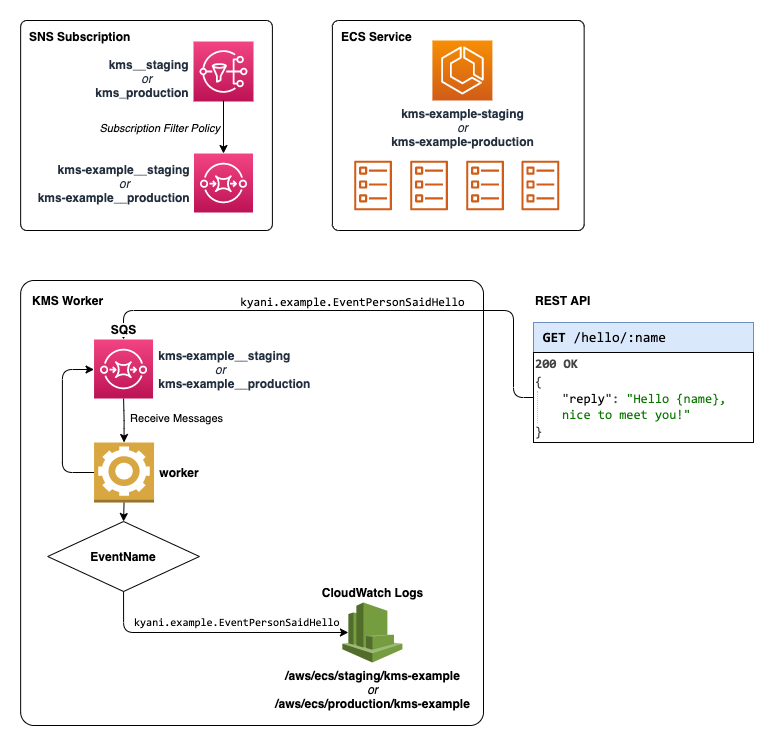

The diagram above was exported from draw.io. Its source (the exported page's mxGraphModel, read from the mxfile embedded in the PNG):
<mxGraphModel dx="2066" dy="1186" grid="1" gridSize="10" guides="1" tooltips="1" connect="1" arrows="1" fold="1" page="1" pageScale="1" pageWidth="1200" pageHeight="1400" math="0" shadow="0" extFonts="Consolas^https://fonts.googleapis.com/css?family=Consolas">
  <root>
    <mxCell id="0" />
    <mxCell id="1" parent="0" />
    <mxCell id="2" value="" style="rounded=1;whiteSpace=wrap;html=1;align=center;arcSize=3;" vertex="1" parent="1">
      <mxGeometry x="67.15" y="440" width="462.85" height="445" as="geometry" />
    </mxCell>
    <mxCell id="3" style="edgeStyle=orthogonalEdgeStyle;orthogonalLoop=1;jettySize=auto;html=1;exitX=0;exitY=0.5;exitDx=0;exitDy=0;fontSize=14;rounded=1;" edge="1" source="34" target="26" parent="1">
      <mxGeometry relative="1" as="geometry">
        <Array as="points">
          <mxPoint x="560" y="557" />
          <mxPoint x="560" y="470" />
          <mxPoint x="170" y="470" />
        </Array>
      </mxGeometry>
    </mxCell>
    <mxCell id="4" value="&lt;font face=&quot;Consolas&quot; style=&quot;font-size: 12px&quot;&gt;kyani.example.EventPersonSaidHello&lt;br&gt;&lt;/font&gt;" style="edgeLabel;html=1;align=center;verticalAlign=middle;resizable=0;points=[];fontSize=14;" vertex="1" connectable="0" parent="3">
      <mxGeometry x="-0.5349" y="-15" relative="1" as="geometry">
        <mxPoint x="-147" y="5" as="offset" />
      </mxGeometry>
    </mxCell>
    <mxCell id="5" value="" style="rounded=1;whiteSpace=wrap;html=1;align=center;arcSize=3;" vertex="1" parent="1">
      <mxGeometry x="67.14999999999998" y="180" width="251.75" height="210" as="geometry" />
    </mxCell>
    <mxCell id="6" value="" style="rounded=1;whiteSpace=wrap;html=1;align=center;arcSize=3;" vertex="1" parent="1">
      <mxGeometry x="378.9" y="180" width="251.75" height="210" as="geometry" />
    </mxCell>
    <mxCell id="7" value="" style="outlineConnect=0;fontColor=#232F3E;gradientColor=none;fillColor=#D05C17;strokeColor=none;dashed=0;verticalLabelPosition=bottom;verticalAlign=top;align=center;html=1;fontSize=12;fontStyle=0;aspect=fixed;pointerEvents=1;shape=mxgraph.aws4.ecs_task;" vertex="1" parent="1">
      <mxGeometry x="400.65" y="320" width="37.82" height="50" as="geometry" />
    </mxCell>
    <mxCell id="8" value="&lt;b&gt;kms-example-staging&lt;/b&gt;&lt;br&gt;&lt;i&gt;or&lt;/i&gt;&lt;br&gt;&lt;b&gt;kms-example-production&lt;/b&gt;" style="outlineConnect=0;fontColor=#232F3E;gradientColor=#F78E04;gradientDirection=north;fillColor=#D05C17;strokeColor=#ffffff;dashed=0;verticalLabelPosition=bottom;verticalAlign=top;align=center;html=1;fontSize=12;fontStyle=0;aspect=fixed;shape=mxgraph.aws4.resourceIcon;resIcon=mxgraph.aws4.ecs;" vertex="1" parent="1">
      <mxGeometry x="478.9" y="200" width="60" height="60" as="geometry" />
    </mxCell>
    <mxCell id="9" value="" style="outlineConnect=0;fontColor=#232F3E;gradientColor=none;fillColor=#D05C17;strokeColor=none;dashed=0;verticalLabelPosition=bottom;verticalAlign=top;align=center;html=1;fontSize=12;fontStyle=0;aspect=fixed;pointerEvents=1;shape=mxgraph.aws4.ecs_task;" vertex="1" parent="1">
      <mxGeometry x="456.65" y="320" width="37.82" height="50" as="geometry" />
    </mxCell>
    <mxCell id="10" value="" style="outlineConnect=0;fontColor=#232F3E;gradientColor=none;fillColor=#D05C17;strokeColor=none;dashed=0;verticalLabelPosition=bottom;verticalAlign=top;align=center;html=1;fontSize=12;fontStyle=0;aspect=fixed;pointerEvents=1;shape=mxgraph.aws4.ecs_task;" vertex="1" parent="1">
      <mxGeometry x="512.65" y="320" width="37.82" height="50" as="geometry" />
    </mxCell>
    <mxCell id="11" value="" style="outlineConnect=0;fontColor=#232F3E;gradientColor=none;fillColor=#D05C17;strokeColor=none;dashed=0;verticalLabelPosition=bottom;verticalAlign=top;align=center;html=1;fontSize=12;fontStyle=0;aspect=fixed;pointerEvents=1;shape=mxgraph.aws4.ecs_task;" vertex="1" parent="1">
      <mxGeometry x="567.99" y="320" width="37.82" height="50" as="geometry" />
    </mxCell>
    <mxCell id="12" value="&lt;b&gt;EventName&lt;/b&gt;" style="rhombus;whiteSpace=wrap;html=1;align=center;" vertex="1" parent="1">
      <mxGeometry x="94.17999999999995" y="681" width="151.75" height="70" as="geometry" />
    </mxCell>
    <mxCell id="13" style="edgeStyle=orthogonalEdgeStyle;rounded=1;orthogonalLoop=1;jettySize=auto;html=1;exitX=0.5;exitY=1;exitDx=0;exitDy=0;entryX=0.1;entryY=0.5;entryDx=0;entryDy=0;entryPerimeter=0;" edge="1" source="12" target="27" parent="1">
      <mxGeometry relative="1" as="geometry">
        <mxPoint x="233.0250000000002" y="912" as="sourcePoint" />
        <mxPoint x="486.025" y="1102" as="targetPoint" />
        <Array as="points">
          <mxPoint x="169.89999999999998" y="792" />
        </Array>
      </mxGeometry>
    </mxCell>
    <mxCell id="14" value="&lt;b&gt;ECS Service&lt;/b&gt;" style="text;html=1;align=left;verticalAlign=middle;resizable=0;points=[];autosize=1;" vertex="1" parent="1">
      <mxGeometry x="385.65" y="186" width="90" height="20" as="geometry" />
    </mxCell>
    <mxCell id="15" style="edgeStyle=orthogonalEdgeStyle;rounded=1;orthogonalLoop=1;jettySize=auto;html=1;exitX=0.5;exitY=0;exitDx=0;exitDy=0;exitPerimeter=0;startArrow=classic;startFill=1;endArrow=none;endFill=0;" edge="1" source="19" target="26" parent="1">
      <mxGeometry relative="1" as="geometry" />
    </mxCell>
    <mxCell id="16" value="&amp;nbsp; Receive Messages" style="edgeLabel;html=1;align=left;verticalAlign=middle;resizable=0;points=[];labelBackgroundColor=none;" vertex="1" connectable="0" parent="15">
      <mxGeometry x="0.0894" y="1" relative="1" as="geometry">
        <mxPoint y="-1" as="offset" />
      </mxGeometry>
    </mxCell>
    <mxCell id="17" style="edgeStyle=orthogonalEdgeStyle;rounded=1;orthogonalLoop=1;jettySize=auto;html=1;exitX=0;exitY=0.5;exitDx=0;exitDy=0;exitPerimeter=0;startArrow=none;startFill=0;endArrow=classic;endFill=1;" edge="1" source="19" target="26" parent="1">
      <mxGeometry relative="1" as="geometry">
        <Array as="points">
          <mxPoint x="108.89999999999998" y="632" />
          <mxPoint x="108.89999999999998" y="529" />
        </Array>
      </mxGeometry>
    </mxCell>
    <mxCell id="18" style="edgeStyle=orthogonalEdgeStyle;rounded=1;orthogonalLoop=1;jettySize=auto;html=1;exitX=0.5;exitY=1;exitDx=0;exitDy=0;exitPerimeter=0;entryX=0.5;entryY=0;entryDx=0;entryDy=0;startArrow=none;startFill=0;endArrow=classic;endFill=1;" edge="1" source="19" target="12" parent="1">
      <mxGeometry relative="1" as="geometry" />
    </mxCell>
    <mxCell id="19" value="&lt;b&gt;&amp;nbsp;worker&lt;/b&gt;" style="outlineConnect=0;dashed=0;verticalLabelPosition=middle;verticalAlign=middle;align=left;html=1;shape=mxgraph.aws3.worker;fillColor=#D9A741;gradientColor=none;labelPosition=right;" vertex="1" parent="1">
      <mxGeometry x="140.54999999999995" y="602" width="60" height="60" as="geometry" />
    </mxCell>
    <mxCell id="20" value="&lt;span&gt;kyani.example.EventPersonSaidHello&lt;/span&gt;" style="edgeLabel;html=1;align=left;verticalAlign=middle;resizable=0;points=[];rotation=0;fontFamily=Consolas;FType=g;fontStyle=0" vertex="1" connectable="0" parent="1">
      <mxGeometry x="184.54999999999995" y="782.0000000000001" as="geometry">
        <mxPoint x="-6" as="offset" />
      </mxGeometry>
    </mxCell>
    <mxCell id="21" value="" style="group" vertex="1" connectable="0" parent="1">
      <mxGeometry x="240" y="190" width="60" height="170" as="geometry" />
    </mxCell>
    <mxCell id="22" value="&lt;br&gt;&lt;b&gt;kms__staging&amp;nbsp;&lt;/b&gt;&lt;br&gt;&lt;div&gt;&lt;i&gt;or&amp;nbsp; &amp;nbsp; &amp;nbsp; &amp;nbsp; &amp;nbsp; &amp;nbsp;&amp;nbsp;&lt;/i&gt;&lt;/div&gt;&lt;b&gt;kms_production&amp;nbsp;&lt;/b&gt;" style="outlineConnect=0;fontColor=#232F3E;gradientColor=#F34482;gradientDirection=north;fillColor=#BC1356;strokeColor=#ffffff;dashed=0;verticalLabelPosition=middle;verticalAlign=middle;align=right;html=1;fontSize=12;fontStyle=0;aspect=fixed;shape=mxgraph.aws4.resourceIcon;resIcon=mxgraph.aws4.sns;labelPosition=left;" vertex="1" parent="21">
      <mxGeometry y="11" width="60" height="60" as="geometry" />
    </mxCell>
    <mxCell id="23" value="&lt;b&gt;kms-example__staging&amp;nbsp;&lt;/b&gt;&lt;br&gt;&lt;i&gt;or&amp;nbsp; &amp;nbsp; &amp;nbsp; &amp;nbsp; &amp;nbsp; &amp;nbsp; &amp;nbsp; &amp;nbsp; &amp;nbsp; &amp;nbsp;&lt;/i&gt;&lt;br&gt;&lt;b&gt;kms-example__production&amp;nbsp;&lt;/b&gt;" style="outlineConnect=0;fontColor=#232F3E;gradientColor=#F34482;gradientDirection=north;fillColor=#BC1356;strokeColor=#ffffff;dashed=0;verticalLabelPosition=middle;verticalAlign=middle;align=right;html=1;fontSize=12;fontStyle=0;aspect=fixed;shape=mxgraph.aws4.resourceIcon;resIcon=mxgraph.aws4.sqs;labelPosition=left;" vertex="1" parent="21">
      <mxGeometry x="0.5" y="123" width="59" height="59" as="geometry" />
    </mxCell>
    <mxCell id="24" style="edgeStyle=orthogonalEdgeStyle;rounded=0;orthogonalLoop=1;jettySize=auto;html=1;" edge="1" parent="21" target="23">
      <mxGeometry relative="1" as="geometry">
        <mxPoint x="30" y="70" as="sourcePoint" />
        <mxPoint x="30.000000000000227" y="210" as="targetPoint" />
      </mxGeometry>
    </mxCell>
    <mxCell id="25" value="&lt;i&gt;Subscription Filter Policy&amp;nbsp;&lt;/i&gt;" style="edgeLabel;html=1;align=right;verticalAlign=middle;resizable=0;points=[];" vertex="1" connectable="0" parent="24">
      <mxGeometry x="0.0177" relative="1" as="geometry">
        <mxPoint as="offset" />
      </mxGeometry>
    </mxCell>
    <mxCell id="26" value="&lt;span style=&quot;background-color: rgb(255 , 255 , 255)&quot;&gt;&lt;b&gt;&amp;nbsp;kms-example__staging&amp;nbsp;&amp;nbsp;&lt;/b&gt;&lt;br&gt;&lt;i&gt;&amp;nbsp; &amp;nbsp; &amp;nbsp; &amp;nbsp; &amp;nbsp; &amp;nbsp; &amp;nbsp; &amp;nbsp; &amp;nbsp; or&amp;nbsp; &amp;nbsp; &amp;nbsp; &amp;nbsp; &amp;nbsp; &amp;nbsp; &amp;nbsp; &amp;nbsp; &amp;nbsp; &amp;nbsp;&lt;/i&gt;&lt;br&gt;&lt;b&gt;&amp;nbsp;kms-example__production&amp;nbsp;&lt;/b&gt;&lt;/span&gt;" style="outlineConnect=0;fontColor=#232F3E;gradientColor=#F34482;gradientDirection=north;fillColor=#BC1356;strokeColor=#ffffff;dashed=0;verticalLabelPosition=middle;verticalAlign=middle;align=left;html=1;fontSize=12;fontStyle=0;aspect=fixed;shape=mxgraph.aws4.resourceIcon;resIcon=mxgraph.aws4.sqs;labelPosition=right;" vertex="1" parent="1">
      <mxGeometry x="140.54999999999995" y="499" width="59" height="59" as="geometry" />
    </mxCell>
    <mxCell id="27" value="&lt;b&gt;/aws/ecs/staging/kms-example&lt;/b&gt;&lt;br&gt;&lt;i&gt;or&lt;/i&gt;&lt;br&gt;&lt;b&gt;/aws/ecs/production/kms-example&lt;/b&gt;" style="outlineConnect=0;dashed=0;verticalLabelPosition=bottom;verticalAlign=top;align=center;html=1;shape=mxgraph.aws3.cloudwatch;fillColor=#759C3E;gradientColor=none;rounded=1;labelBackgroundColor=none;" vertex="1" parent="1">
      <mxGeometry x="388.9" y="762" width="60" height="60" as="geometry" />
    </mxCell>
    <mxCell id="28" value="&lt;span style=&quot;background-color: rgb(255 , 255 , 255)&quot;&gt;SQS&lt;/span&gt;" style="text;html=1;align=center;verticalAlign=middle;resizable=0;points=[];autosize=1;fontStyle=1" vertex="1" parent="1">
      <mxGeometry x="150.04999999999995" y="479" width="40" height="20" as="geometry" />
    </mxCell>
    <mxCell id="29" value="CloudWatch Logs" style="text;html=1;align=center;verticalAlign=middle;resizable=0;points=[];autosize=1;fontStyle=1" vertex="1" parent="1">
      <mxGeometry x="358.9" y="742" width="120" height="20" as="geometry" />
    </mxCell>
    <mxCell id="30" value="&lt;b&gt;SNS Subscription&lt;/b&gt;" style="text;html=1;align=left;verticalAlign=middle;resizable=0;points=[];autosize=1;" vertex="1" parent="1">
      <mxGeometry x="74" y="186" width="120" height="20" as="geometry" />
    </mxCell>
    <mxCell id="31" value="&lt;b&gt;KMS Worker&lt;/b&gt;" style="text;html=1;align=left;verticalAlign=middle;resizable=0;points=[];autosize=1;" vertex="1" parent="1">
      <mxGeometry x="77.14999999999998" y="450" width="90" height="20" as="geometry" />
    </mxCell>
    <mxCell id="32" value="&lt;b&gt;REST API&lt;/b&gt;" style="text;html=1;align=left;verticalAlign=middle;resizable=0;points=[];autosize=1;" vertex="1" parent="1">
      <mxGeometry x="580" y="450" width="70" height="20" as="geometry" />
    </mxCell>
    <mxCell id="33" value="&lt;span style=&quot;font-family: &amp;#34;consolas&amp;#34;&quot;&gt;&amp;nbsp;&lt;b&gt;GET&lt;/b&gt; /hello/:name&lt;/span&gt;" style="rounded=0;whiteSpace=wrap;html=1;fontSize=14;fillColor=#dae8fc;strokeColor=#6c8ebf;align=left;" vertex="1" parent="1">
      <mxGeometry x="580" y="482" width="220" height="30" as="geometry" />
    </mxCell>
    <mxCell id="34" value="&lt;font face=&quot;Consolas&quot;&gt;&lt;span class=&quot;b&quot; style=&quot;color: rgb(68 , 68 , 68) ; font-size: 13px&quot;&gt;&lt;b&gt;200 OK&lt;/b&gt;&lt;br&gt;{&lt;/span&gt;&lt;span class=&quot;ell&quot; style=&quot;color: rgb(68 , 68 , 68) ; font-size: 13px&quot;&gt;&lt;/span&gt;&lt;/font&gt;&lt;span class=&quot;blockInner&quot; style=&quot;display: block ; padding-left: 24px ; border-left: 1px dotted rgb(187 , 187 , 187) ; margin-left: 2px ; color: rgb(68 , 68 , 68) ; font-size: 13px&quot;&gt;&lt;span class=&quot;kvov objProp&quot; style=&quot;display: block ; padding-left: 20px ; margin-left: -20px ; position: relative&quot;&gt;&lt;font face=&quot;Consolas&quot;&gt;&quot;&lt;span class=&quot;k&quot; style=&quot;color: rgb(0 , 0 , 0)&quot;&gt;reply&lt;/span&gt;&quot;:&amp;nbsp;&lt;span class=&quot;s&quot; style=&quot;color: rgb(11 , 117 , 0) ; overflow-wrap: break-word&quot;&gt;&quot;&lt;span&gt;Hello {name}, nice to meet you!&lt;/span&gt;&quot;&lt;/span&gt;&lt;/font&gt;&lt;/span&gt;&lt;/span&gt;&lt;span class=&quot;b&quot; style=&quot;color: rgb(68 , 68 , 68) ; font-size: 13px&quot;&gt;&lt;font face=&quot;Consolas&quot;&gt;}&lt;/font&gt;&lt;/span&gt;" style="rounded=0;whiteSpace=wrap;html=1;fontSize=14;align=left;" vertex="1" parent="1">
      <mxGeometry x="580" y="512" width="220" height="90" as="geometry" />
    </mxCell>
  </root>
</mxGraphModel>